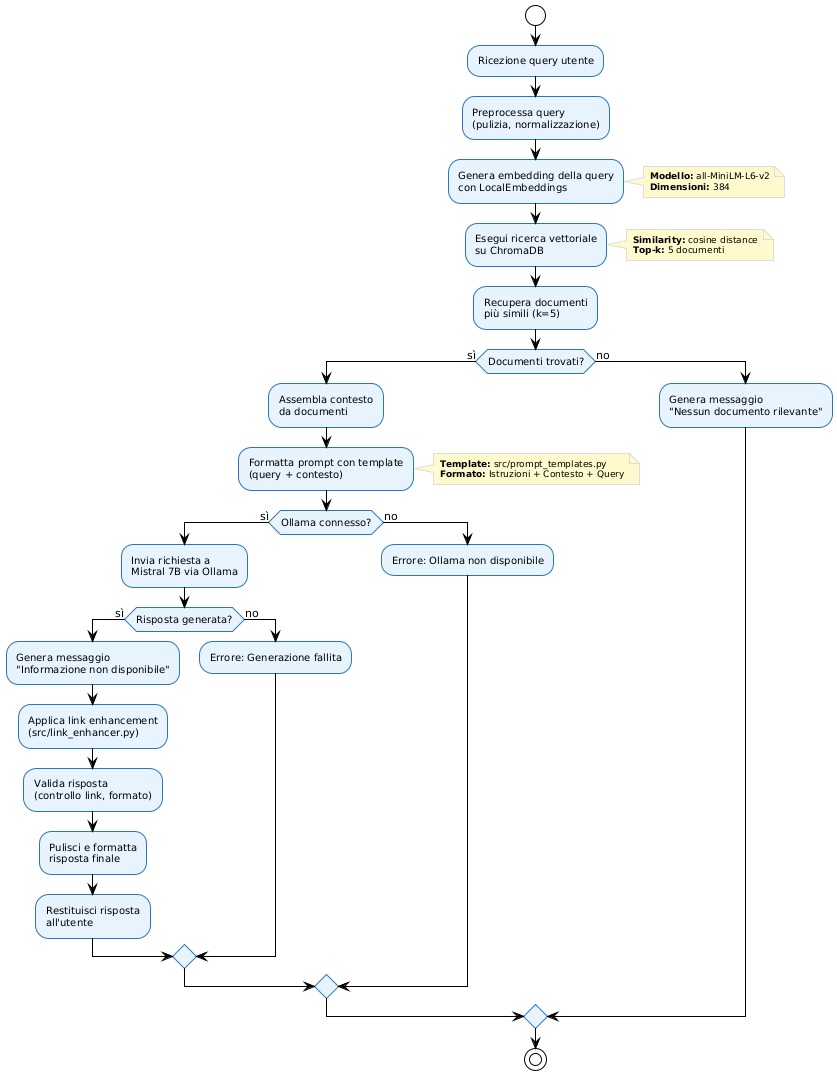

The diagram above was rendered by PlantUML. Its source (embedded in the PNG):
@startuml
!theme plain
skinparam backgroundColor White
skinparam shadowing false

skinparam activity {
    BackgroundColor #E8F4FD
    BorderColor #2E75B6
    FontSize 10
}

skinparam decision {
    BackgroundColor #FFE4B5
    BorderColor #DAA520
    FontSize 10
}

skinparam note {
    BackgroundColor #FFFACD
    BorderColor #DDD
    FontSize 9
}

start

:Ricezione query utente;

' === PREPROCESSING ===
:Preprocessa query
(pulizia, normalizzazione);

' === EMBEDDING GENERATION ===
:Genera embedding della query
con LocalEmbeddings;
note right
  **Modello:** all-MiniLM-L6-v2
  **Dimensioni:** 384
end note

' === VECTOR SEARCH ===
:Esegui ricerca vettoriale
su ChromaDB;
note right
  **Similarity:** cosine distance
  **Top-k:** 5 documenti
end note

:Recupera documenti
più simili (k=5);

' === CONTEXT PREPARATION ===
if (Documenti trovati?) then (sì)
    :Assembla contesto
    da documenti;
    
    :Formatta prompt con template
    (query + contesto);
    note right
      **Template:** src/prompt_templates.py
      **Formato:** Istruzioni + Contesto + Query
    end note
    
    ' === LLM GENERATION ===
    if (Ollama connesso?) then (sì)
        :Invia richiesta a
        Mistral 7B via Ollama;
        
        if (Risposta generata?) then (sì)
            :Genera messaggio
            "Informazione non disponibile";
            
            ' === POST-PROCESSING ===
            :Applica link enhancement
            (src/link_enhancer.py);
            
            :Valida risposta
            (controllo link, formato);
            
            :Pulisci e formatta
            risposta finale;
            
            :Restituisci risposta
            all'utente;
        else (no)
            :Errore: Generazione fallita;
        endif
    else (no)
        :Errore: Ollama non disponibile;
    endif
else (no)
    :Genera messaggio
    "Nessun documento rilevante";
endif

stop
@enduml